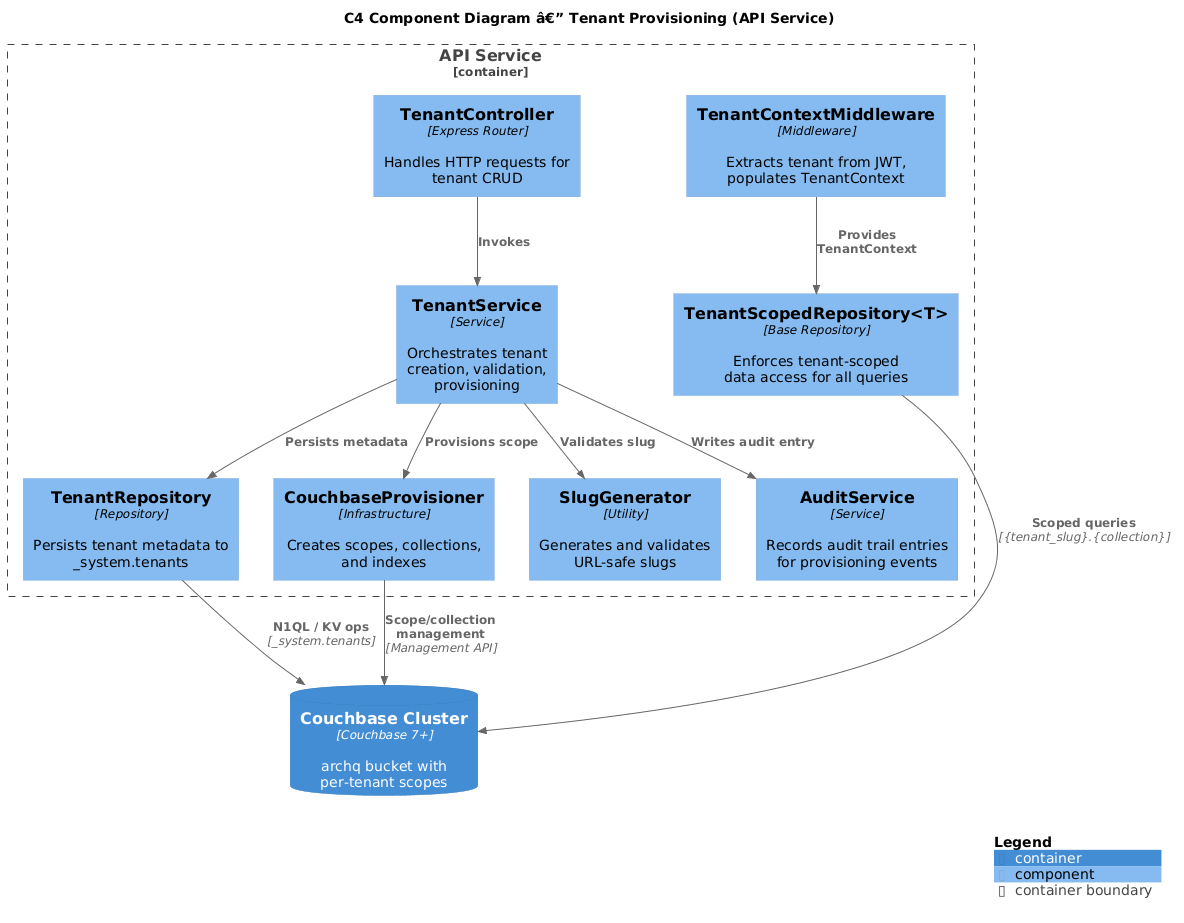

The diagram above was rendered by PlantUML. Its source (embedded in the PNG):
@startuml
!include https://raw.githubusercontent.com/plantuml-stdlib/C4-PlantUML/master/C4_Component.puml

title C4 Component Diagram â€” Tenant Provisioning (API Service)

Container_Boundary(api, "API Service") {
    Component(ctrl, "TenantController", "Express Router", "Handles HTTP requests for tenant CRUD")
    Component(svc, "TenantService", "Service", "Orchestrates tenant creation, validation, provisioning")
    Component(repo, "TenantRepository", "Repository", "Persists tenant metadata to _system.tenants")
    Component(prov, "CouchbaseProvisioner", "Infrastructure", "Creates scopes, collections, and indexes")
    Component(slug, "SlugGenerator", "Utility", "Generates and validates URL-safe slugs")
    Component(mw, "TenantContextMiddleware", "Middleware", "Extracts tenant from JWT, populates TenantContext")
    Component(base, "TenantScopedRepository<T>", "Base Repository", "Enforces tenant-scoped data access for all queries")
    Component(audit, "AuditService", "Service", "Records audit trail entries for provisioning events")
}

ContainerDb(cb, "Couchbase Cluster", "Couchbase 7+", "archq bucket with per-tenant scopes")

Rel(ctrl, svc, "Invokes")
Rel(svc, slug, "Validates slug")
Rel(svc, repo, "Persists metadata")
Rel(svc, prov, "Provisions scope")
Rel(svc, audit, "Writes audit entry")
Rel(repo, cb, "N1QL / KV ops", "_system.tenants")
Rel(prov, cb, "Scope/collection management", "Management API")
Rel(base, cb, "Scoped queries", "{tenant_slug}.{collection}")
Rel(mw, base, "Provides TenantContext")

SHOW_LEGEND()
@enduml